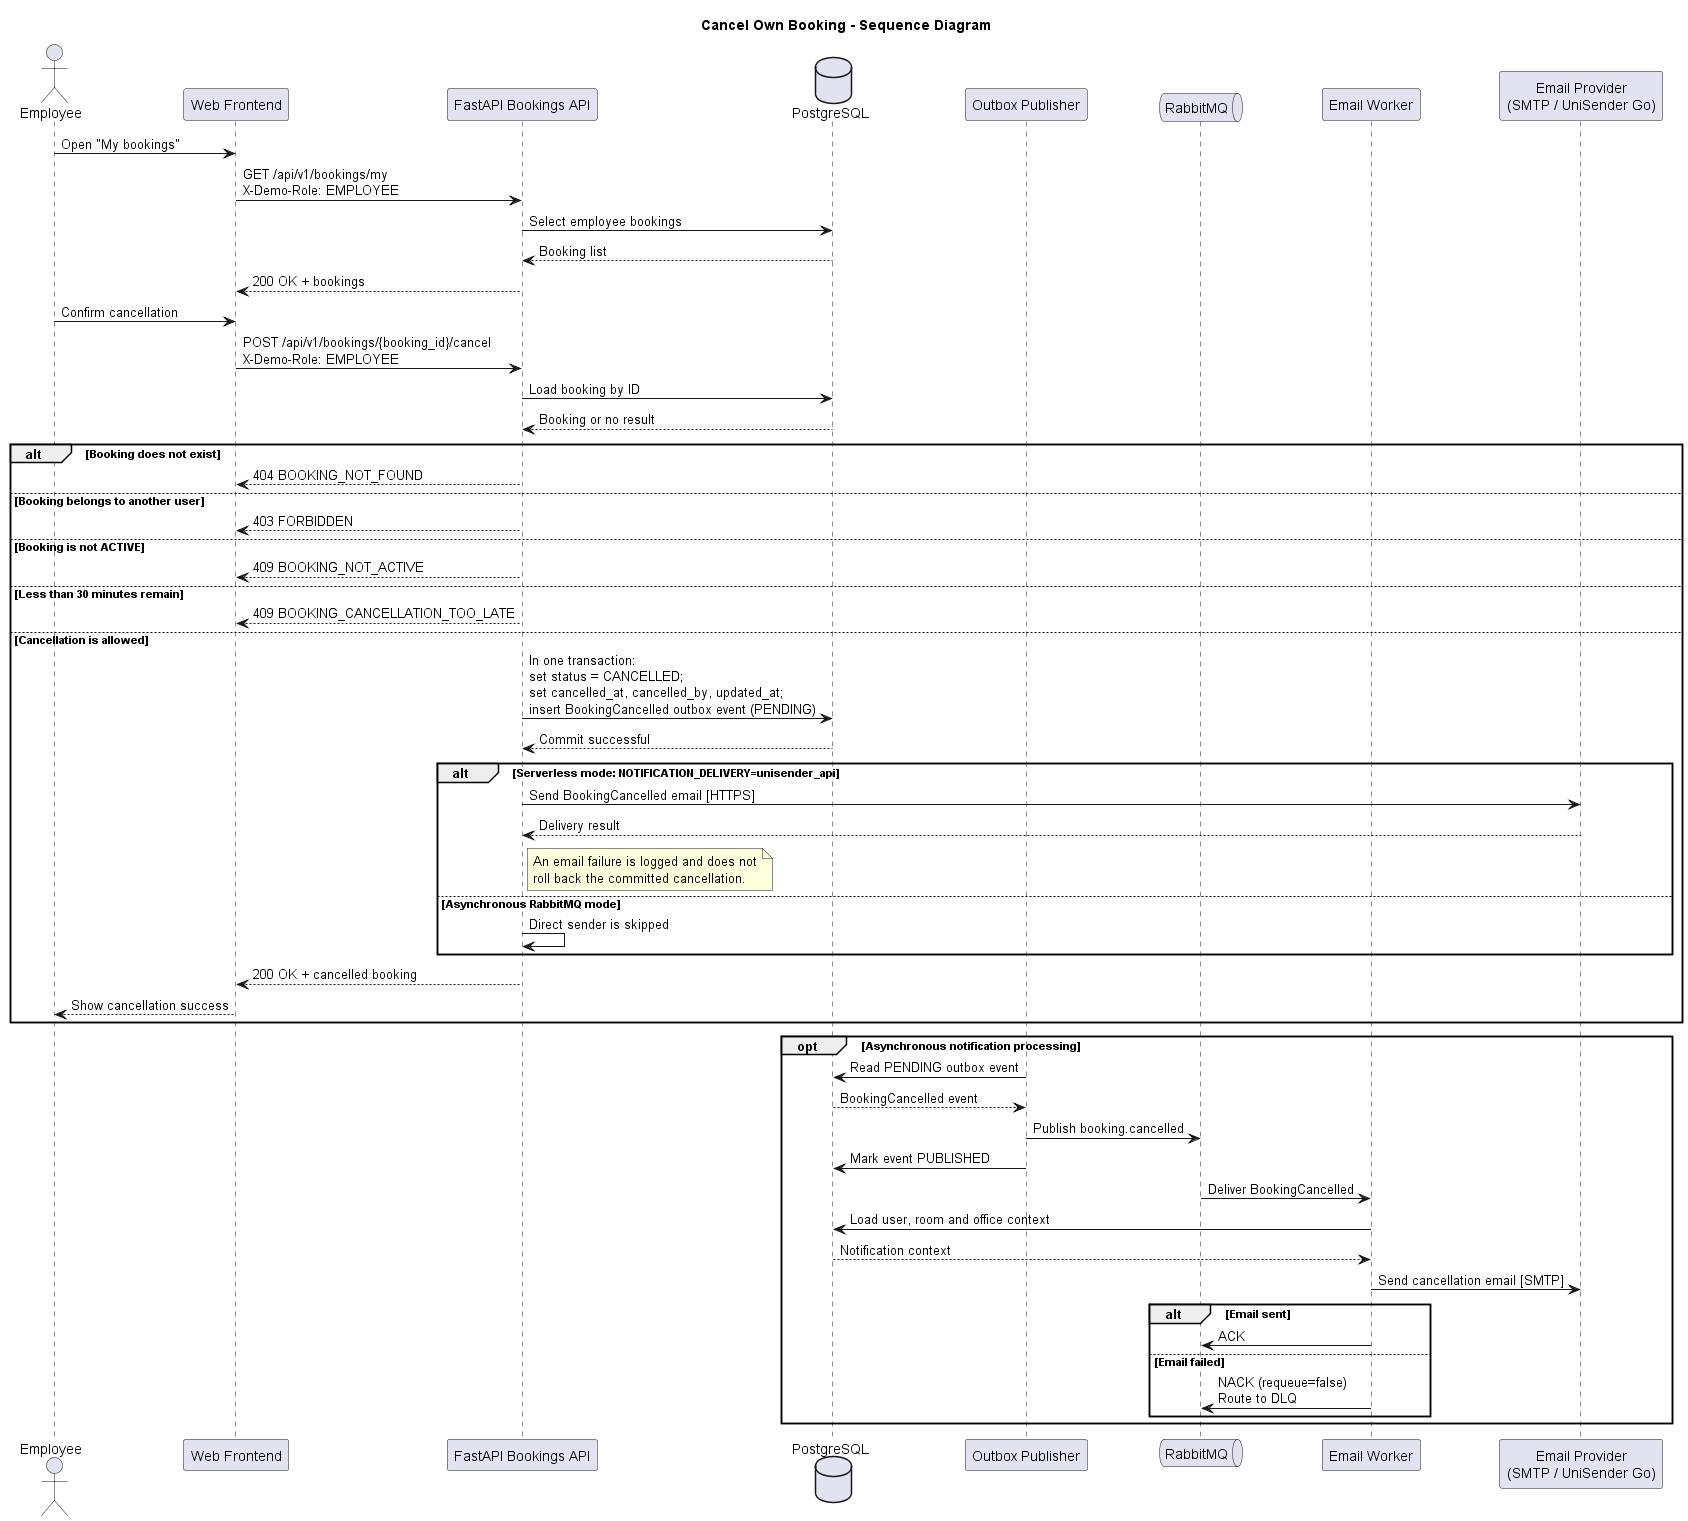

The diagram above was rendered by PlantUML. Its source (embedded in the PNG):
@startuml
title Cancel Own Booking - Sequence Diagram

actor Employee
participant "Web Frontend" as Frontend
participant "FastAPI Bookings API" as API
database PostgreSQL
participant "Outbox Publisher" as Publisher
queue RabbitMQ
participant "Email Worker" as Worker
participant "Email Provider\n(SMTP / UniSender Go)" as Email

Employee -> Frontend : Open "My bookings"
Frontend -> API : GET /api/v1/bookings/my\nX-Demo-Role: EMPLOYEE
API -> PostgreSQL : Select employee bookings
PostgreSQL --> API : Booking list
API --> Frontend : 200 OK + bookings

Employee -> Frontend : Confirm cancellation
Frontend -> API : POST /api/v1/bookings/{booking_id}/cancel\nX-Demo-Role: EMPLOYEE
API -> PostgreSQL : Load booking by ID
PostgreSQL --> API : Booking or no result

alt Booking does not exist
    API --> Frontend : 404 BOOKING_NOT_FOUND
else Booking belongs to another user
    API --> Frontend : 403 FORBIDDEN
else Booking is not ACTIVE
    API --> Frontend : 409 BOOKING_NOT_ACTIVE
else Less than 30 minutes remain
    API --> Frontend : 409 BOOKING_CANCELLATION_TOO_LATE
else Cancellation is allowed
    API -> PostgreSQL : In one transaction:\nset status = CANCELLED;\nset cancelled_at, cancelled_by, updated_at;\ninsert BookingCancelled outbox event (PENDING)
    PostgreSQL --> API : Commit successful

    alt Serverless mode: NOTIFICATION_DELIVERY=unisender_api
        API -> Email : Send BookingCancelled email [HTTPS]
        Email --> API : Delivery result
        note right of API
          An email failure is logged and does not
          roll back the committed cancellation.
        end note
    else Asynchronous RabbitMQ mode
        API -> API : Direct sender is skipped
    end

    API --> Frontend : 200 OK + cancelled booking
    Frontend --> Employee : Show cancellation success
end

opt Asynchronous notification processing
    Publisher -> PostgreSQL : Read PENDING outbox event
    PostgreSQL --> Publisher : BookingCancelled event
    Publisher -> RabbitMQ : Publish booking.cancelled
    Publisher -> PostgreSQL : Mark event PUBLISHED
    RabbitMQ -> Worker : Deliver BookingCancelled
    Worker -> PostgreSQL : Load user, room and office context
    PostgreSQL --> Worker : Notification context
    Worker -> Email : Send cancellation email [SMTP]
    alt Email sent
        Worker -> RabbitMQ : ACK
    else Email failed
        Worker -> RabbitMQ : NACK (requeue=false)\nRoute to DLQ
    end
end

@enduml